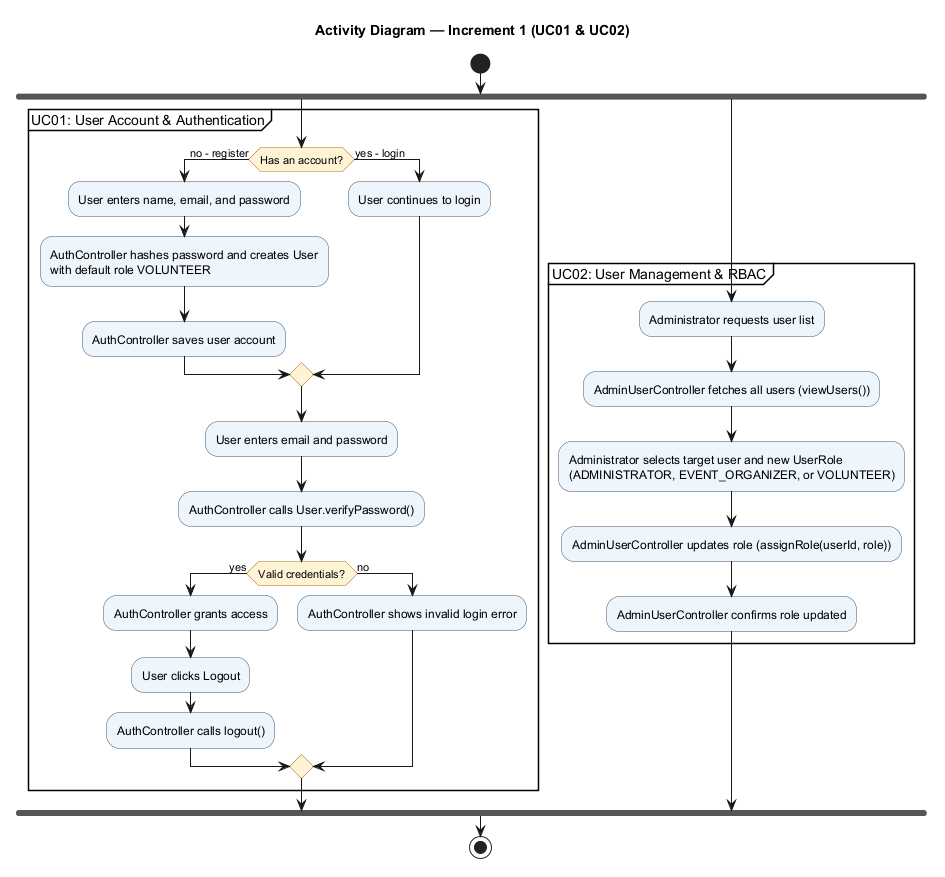

The diagram above was rendered by PlantUML. Its source (embedded in the PNG):
@startuml AD_Increment1_Combined
title Activity Diagram — Increment 1 (UC01 & UC02)
skinparam shadowing false
skinparam activity {
  BackgroundColor #EEF5FB
  BorderColor #36536F
  DiamondBackgroundColor #FFF3D6
  DiamondBorderColor #A87516
}

start
fork
partition "UC01: User Account & Authentication" {
  if (Has an account?) then (no - register)
    :User enters name, email, and password;
    :AuthController hashes password and creates User
    with default role VOLUNTEER;
    :AuthController saves user account;
  else (yes - login)
    :User continues to login;
  endif
  :User enters email and password;
  :AuthController calls User.verifyPassword();
  if (Valid credentials?) then (yes)
    :AuthController grants access;
    :User clicks Logout;
    :AuthController calls logout();
  else (no)
    :AuthController shows invalid login error;
  endif
}
fork again
partition "UC02: User Management & RBAC" {
  :Administrator requests user list;
  :AdminUserController fetches all users (viewUsers());
  :Administrator selects target user and new UserRole
  (ADMINISTRATOR, EVENT_ORGANIZER, or VOLUNTEER);
  :AdminUserController updates role (assignRole(userId, role));
  :AdminUserController confirms role updated;
}
end fork
stop
@enduml